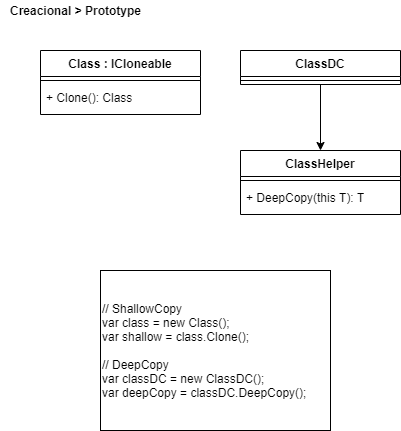

The diagram above was exported from draw.io. Its source (the exported page's mxGraphModel, read from the mxfile embedded in the PNG):
<mxGraphModel dx="1422" dy="713" grid="1" gridSize="10" guides="1" tooltips="1" connect="1" arrows="1" fold="1" page="1" pageScale="1" pageWidth="827" pageHeight="1169" math="0" shadow="0">
  <root>
    <mxCell id="0" />
    <mxCell id="1" parent="0" />
    <mxCell id="jb3W8oWvL1DoOddfANbn-5" value="Class : ICloneable" style="swimlane;fontStyle=1;align=center;verticalAlign=top;childLayout=stackLayout;horizontal=1;startSize=26;horizontalStack=0;resizeParent=1;resizeParentMax=0;resizeLast=0;collapsible=1;marginBottom=0;labelBackgroundColor=#ffffff;" parent="1" vertex="1">
      <mxGeometry x="40" y="50" width="160" height="64" as="geometry" />
    </mxCell>
    <mxCell id="jb3W8oWvL1DoOddfANbn-7" value="" style="line;strokeWidth=1;align=left;verticalAlign=middle;spacingTop=-1;spacingLeft=3;spacingRight=3;rotatable=0;labelPosition=right;points=[];portConstraint=eastwest;" parent="jb3W8oWvL1DoOddfANbn-5" vertex="1">
      <mxGeometry y="26" width="160" height="8" as="geometry" />
    </mxCell>
    <mxCell id="jb3W8oWvL1DoOddfANbn-8" value="+ Clone(): Class" style="text;align=left;verticalAlign=top;spacingLeft=4;spacingRight=4;overflow=hidden;rotatable=0;points=[[0,0.5],[1,0.5]];portConstraint=eastwest;whiteSpace=wrap;" parent="jb3W8oWvL1DoOddfANbn-5" vertex="1">
      <mxGeometry y="34" width="160" height="30" as="geometry" />
    </mxCell>
    <mxCell id="jb3W8oWvL1DoOddfANbn-21" value="&lt;div&gt;// ShallowCopy&lt;/div&gt;&lt;div&gt;var class = new Class();&lt;/div&gt;&lt;div&gt;var shallow = class.Clone();&lt;/div&gt;&lt;div&gt;&lt;br&gt;&lt;/div&gt;&lt;div&gt;// DeepCopy&lt;br&gt;&lt;/div&gt;&lt;div&gt;&lt;div&gt;var classDC = new ClassDC();&lt;/div&gt;&lt;/div&gt;&lt;div&gt;var deepCopy = classDC.DeepCopy();&lt;/div&gt;" style="rounded=0;whiteSpace=wrap;html=1;align=left;labelBackgroundColor=#ffffff;" parent="1" vertex="1">
      <mxGeometry x="100" y="270" width="230" height="160" as="geometry" />
    </mxCell>
    <mxCell id="_gdt-Ls8ZpUdM3LCKQaS-1" value="&lt;b&gt;Creacional &amp;gt; Prototype&lt;/b&gt;" style="text;html=1;align=center;verticalAlign=middle;resizable=0;points=[];autosize=1;" parent="1" vertex="1">
      <mxGeometry width="150" height="20" as="geometry" />
    </mxCell>
    <mxCell id="RQi-qlxILepszLKxa0FV-7" style="edgeStyle=orthogonalEdgeStyle;rounded=0;orthogonalLoop=1;jettySize=auto;html=1;entryX=0.5;entryY=0;entryDx=0;entryDy=0;" edge="1" parent="1" source="RQi-qlxILepszLKxa0FV-1" target="RQi-qlxILepszLKxa0FV-4">
      <mxGeometry relative="1" as="geometry" />
    </mxCell>
    <mxCell id="RQi-qlxILepszLKxa0FV-1" value="ClassDC" style="swimlane;fontStyle=1;align=center;verticalAlign=top;childLayout=stackLayout;horizontal=1;startSize=26;horizontalStack=0;resizeParent=1;resizeParentMax=0;resizeLast=0;collapsible=1;marginBottom=0;labelBackgroundColor=#ffffff;" vertex="1" parent="1">
      <mxGeometry x="240" y="50" width="160" height="34" as="geometry" />
    </mxCell>
    <mxCell id="RQi-qlxILepszLKxa0FV-2" value="" style="line;strokeWidth=1;align=left;verticalAlign=middle;spacingTop=-1;spacingLeft=3;spacingRight=3;rotatable=0;labelPosition=right;points=[];portConstraint=eastwest;" vertex="1" parent="RQi-qlxILepszLKxa0FV-1">
      <mxGeometry y="26" width="160" height="8" as="geometry" />
    </mxCell>
    <mxCell id="RQi-qlxILepszLKxa0FV-4" value="ClassHelper" style="swimlane;fontStyle=1;align=center;verticalAlign=top;childLayout=stackLayout;horizontal=1;startSize=26;horizontalStack=0;resizeParent=1;resizeParentMax=0;resizeLast=0;collapsible=1;marginBottom=0;labelBackgroundColor=#ffffff;" vertex="1" parent="1">
      <mxGeometry x="240" y="150" width="160" height="64" as="geometry" />
    </mxCell>
    <mxCell id="RQi-qlxILepszLKxa0FV-5" value="" style="line;strokeWidth=1;align=left;verticalAlign=middle;spacingTop=-1;spacingLeft=3;spacingRight=3;rotatable=0;labelPosition=right;points=[];portConstraint=eastwest;" vertex="1" parent="RQi-qlxILepszLKxa0FV-4">
      <mxGeometry y="26" width="160" height="8" as="geometry" />
    </mxCell>
    <mxCell id="RQi-qlxILepszLKxa0FV-6" value="+ DeepCopy(this T): T" style="text;align=left;verticalAlign=top;spacingLeft=4;spacingRight=4;overflow=hidden;rotatable=0;points=[[0,0.5],[1,0.5]];portConstraint=eastwest;whiteSpace=wrap;" vertex="1" parent="RQi-qlxILepszLKxa0FV-4">
      <mxGeometry y="34" width="160" height="30" as="geometry" />
    </mxCell>
  </root>
</mxGraphModel>